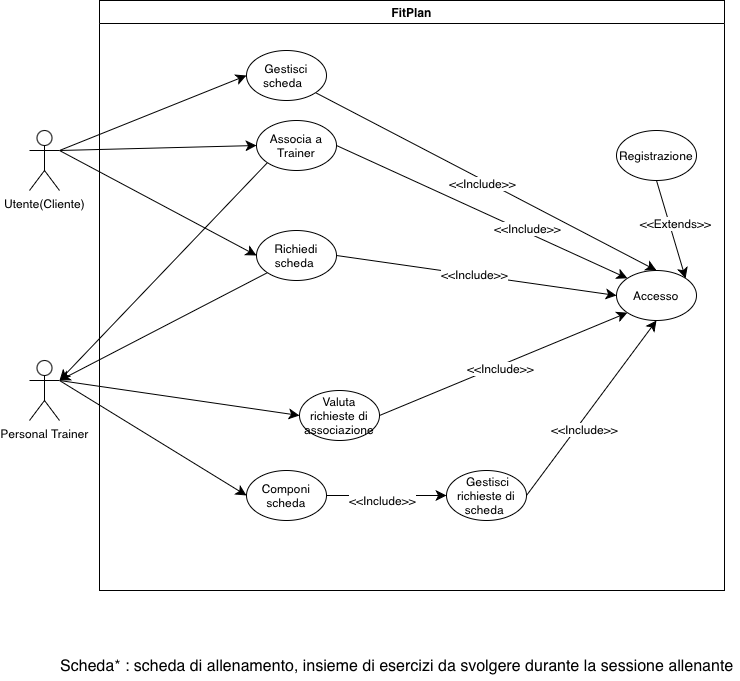

The diagram above was exported from draw.io. Its source (the exported page's mxGraphModel, read from the mxfile embedded in the PNG):
<mxGraphModel dx="687" dy="1098" grid="1" gridSize="10" guides="1" tooltips="1" connect="1" arrows="1" fold="1" page="1" pageScale="1" pageWidth="827" pageHeight="1169" math="0" shadow="0">
  <root>
    <mxCell id="0" />
    <mxCell id="1" parent="0" />
    <mxCell id="8x8jrxBMyS0NaqggiWx0-1" value="FitPlan" style="swimlane;whiteSpace=wrap;html=1;" parent="1" vertex="1">
      <mxGeometry x="110" y="70" width="625" height="590" as="geometry" />
    </mxCell>
    <mxCell id="8x8jrxBMyS0NaqggiWx0-2" value="Accesso" style="ellipse;whiteSpace=wrap;html=1;" parent="8x8jrxBMyS0NaqggiWx0-1" vertex="1">
      <mxGeometry x="517" y="270" width="80" height="50" as="geometry" />
    </mxCell>
    <mxCell id="8x8jrxBMyS0NaqggiWx0-3" value="Gestisci scheda &amp;nbsp;" style="ellipse;whiteSpace=wrap;html=1;" parent="8x8jrxBMyS0NaqggiWx0-1" vertex="1">
      <mxGeometry x="147" y="50" width="80" height="50" as="geometry" />
    </mxCell>
    <mxCell id="8x8jrxBMyS0NaqggiWx0-9" value="Valuta richieste di associazione" style="ellipse;whiteSpace=wrap;html=1;" parent="8x8jrxBMyS0NaqggiWx0-1" vertex="1">
      <mxGeometry x="200" y="390" width="80" height="50" as="geometry" />
    </mxCell>
    <mxCell id="8x8jrxBMyS0NaqggiWx0-10" value="Richiedi scheda&amp;nbsp;" style="ellipse;whiteSpace=wrap;html=1;" parent="8x8jrxBMyS0NaqggiWx0-1" vertex="1">
      <mxGeometry x="157" y="230" width="80" height="50" as="geometry" />
    </mxCell>
    <mxCell id="8x8jrxBMyS0NaqggiWx0-11" value="Associa a Trainer" style="ellipse;whiteSpace=wrap;html=1;" parent="8x8jrxBMyS0NaqggiWx0-1" vertex="1">
      <mxGeometry x="157" y="120" width="80" height="50" as="geometry" />
    </mxCell>
    <mxCell id="8x8jrxBMyS0NaqggiWx0-13" value="Componi scheda" style="ellipse;whiteSpace=wrap;html=1;" parent="8x8jrxBMyS0NaqggiWx0-1" vertex="1">
      <mxGeometry x="147" y="470" width="80" height="50" as="geometry" />
    </mxCell>
    <mxCell id="8x8jrxBMyS0NaqggiWx0-14" value="&amp;nbsp;Gestisci richieste di scheda&amp;nbsp;" style="ellipse;whiteSpace=wrap;html=1;" parent="8x8jrxBMyS0NaqggiWx0-1" vertex="1">
      <mxGeometry x="347" y="470" width="80" height="50" as="geometry" />
    </mxCell>
    <mxCell id="8x8jrxBMyS0NaqggiWx0-15" value="" style="edgeStyle=none;orthogonalLoop=1;jettySize=auto;html=1;rounded=0;fontSize=12;startSize=8;endSize=8;curved=1;entryX=0;entryY=0.5;entryDx=0;entryDy=0;exitX=1;exitY=0.5;exitDx=0;exitDy=0;" parent="8x8jrxBMyS0NaqggiWx0-1" source="8x8jrxBMyS0NaqggiWx0-13" target="8x8jrxBMyS0NaqggiWx0-14" edge="1">
      <mxGeometry width="120" relative="1" as="geometry">
        <mxPoint x="257" y="520" as="sourcePoint" />
        <mxPoint x="287" y="540" as="targetPoint" />
        <Array as="points" />
      </mxGeometry>
    </mxCell>
    <mxCell id="OvNExYpsh-69XkvBrXju-51" value="&amp;lt;&amp;lt;Include&amp;gt;&amp;gt;" style="edgeLabel;html=1;align=center;verticalAlign=middle;resizable=0;points=[];fontSize=12;" parent="8x8jrxBMyS0NaqggiWx0-15" vertex="1" connectable="0">
      <mxGeometry x="-0.075" y="-4" relative="1" as="geometry">
        <mxPoint x="-1" as="offset" />
      </mxGeometry>
    </mxCell>
    <mxCell id="OvNExYpsh-69XkvBrXju-62" value="" style="edgeStyle=none;orthogonalLoop=1;jettySize=auto;html=1;rounded=0;fontSize=12;startSize=8;endSize=8;curved=1;exitX=1;exitY=0.5;exitDx=0;exitDy=0;entryX=0;entryY=1;entryDx=0;entryDy=0;" parent="8x8jrxBMyS0NaqggiWx0-1" source="8x8jrxBMyS0NaqggiWx0-9" target="8x8jrxBMyS0NaqggiWx0-2" edge="1">
      <mxGeometry width="120" relative="1" as="geometry">
        <mxPoint x="267" y="400" as="sourcePoint" />
        <mxPoint x="547" y="360" as="targetPoint" />
        <Array as="points" />
      </mxGeometry>
    </mxCell>
    <mxCell id="APfIYG9iip_4JdpPJPqa-7" value="&amp;lt;&amp;lt;Include&amp;gt;&amp;gt;" style="edgeLabel;html=1;align=center;verticalAlign=middle;resizable=0;points=[];fontSize=12;" parent="OvNExYpsh-69XkvBrXju-62" vertex="1" connectable="0">
      <mxGeometry x="-0.0325" y="-2" relative="1" as="geometry">
        <mxPoint as="offset" />
      </mxGeometry>
    </mxCell>
    <mxCell id="OvNExYpsh-69XkvBrXju-63" value="" style="edgeStyle=none;orthogonalLoop=1;jettySize=auto;html=1;rounded=0;fontSize=12;startSize=8;endSize=8;curved=1;exitX=1;exitY=0.5;exitDx=0;exitDy=0;entryX=0.5;entryY=1;entryDx=0;entryDy=0;" parent="8x8jrxBMyS0NaqggiWx0-1" source="8x8jrxBMyS0NaqggiWx0-14" target="8x8jrxBMyS0NaqggiWx0-2" edge="1">
      <mxGeometry width="120" relative="1" as="geometry">
        <mxPoint x="537" y="340" as="sourcePoint" />
        <mxPoint x="557" y="330" as="targetPoint" />
        <Array as="points" />
      </mxGeometry>
    </mxCell>
    <mxCell id="APfIYG9iip_4JdpPJPqa-8" value="&amp;lt;&amp;lt;Include&amp;gt;&amp;gt;" style="edgeLabel;html=1;align=center;verticalAlign=middle;resizable=0;points=[];fontSize=12;" parent="OvNExYpsh-69XkvBrXju-63" vertex="1" connectable="0">
      <mxGeometry x="-0.1939" y="-6" relative="1" as="geometry">
        <mxPoint as="offset" />
      </mxGeometry>
    </mxCell>
    <mxCell id="OvNExYpsh-69XkvBrXju-64" value="" style="edgeStyle=none;orthogonalLoop=1;jettySize=auto;html=1;rounded=0;fontSize=12;startSize=8;endSize=8;curved=1;entryX=0;entryY=0.5;entryDx=0;entryDy=0;exitX=1;exitY=0.5;exitDx=0;exitDy=0;" parent="8x8jrxBMyS0NaqggiWx0-1" source="8x8jrxBMyS0NaqggiWx0-10" target="8x8jrxBMyS0NaqggiWx0-2" edge="1">
      <mxGeometry width="120" relative="1" as="geometry">
        <mxPoint x="250" y="280" as="sourcePoint" />
        <mxPoint x="577" y="280" as="targetPoint" />
        <Array as="points" />
      </mxGeometry>
    </mxCell>
    <mxCell id="APfIYG9iip_4JdpPJPqa-6" value="&amp;lt;&amp;lt;Include&amp;gt;&amp;gt;" style="edgeLabel;html=1;align=center;verticalAlign=middle;resizable=0;points=[];fontSize=12;" parent="OvNExYpsh-69XkvBrXju-64" vertex="1" connectable="0">
      <mxGeometry x="-0.028" y="1" relative="1" as="geometry">
        <mxPoint as="offset" />
      </mxGeometry>
    </mxCell>
    <mxCell id="OvNExYpsh-69XkvBrXju-65" value="" style="edgeStyle=none;orthogonalLoop=1;jettySize=auto;html=1;rounded=0;fontSize=12;startSize=8;endSize=8;curved=1;exitX=1;exitY=0.5;exitDx=0;exitDy=0;entryX=0;entryY=0;entryDx=0;entryDy=0;" parent="8x8jrxBMyS0NaqggiWx0-1" source="8x8jrxBMyS0NaqggiWx0-11" target="8x8jrxBMyS0NaqggiWx0-2" edge="1">
      <mxGeometry width="120" relative="1" as="geometry">
        <mxPoint x="247" y="60" as="sourcePoint" />
        <mxPoint x="460" y="266" as="targetPoint" />
        <Array as="points" />
      </mxGeometry>
    </mxCell>
    <mxCell id="APfIYG9iip_4JdpPJPqa-4" value="&amp;lt;&amp;lt;Include&amp;gt;&amp;gt;" style="edgeLabel;html=1;align=center;verticalAlign=middle;resizable=0;points=[];fontSize=12;" parent="OvNExYpsh-69XkvBrXju-65" vertex="1" connectable="0">
      <mxGeometry x="0.291" y="4" relative="1" as="geometry">
        <mxPoint as="offset" />
      </mxGeometry>
    </mxCell>
    <mxCell id="APfIYG9iip_4JdpPJPqa-2" value="" style="edgeStyle=none;orthogonalLoop=1;jettySize=auto;html=1;rounded=0;fontSize=12;startSize=8;endSize=8;curved=1;exitX=1;exitY=1;exitDx=0;exitDy=0;entryX=0.5;entryY=0;entryDx=0;entryDy=0;" parent="8x8jrxBMyS0NaqggiWx0-1" source="8x8jrxBMyS0NaqggiWx0-3" target="8x8jrxBMyS0NaqggiWx0-2" edge="1">
      <mxGeometry width="120" relative="1" as="geometry">
        <mxPoint x="240" y="76" as="sourcePoint" />
        <mxPoint x="540" y="256" as="targetPoint" />
        <Array as="points" />
      </mxGeometry>
    </mxCell>
    <mxCell id="APfIYG9iip_4JdpPJPqa-3" value="&amp;lt;&amp;lt;Include&amp;gt;&amp;gt;" style="edgeLabel;html=1;align=center;verticalAlign=middle;resizable=0;points=[];fontSize=12;" parent="APfIYG9iip_4JdpPJPqa-2" vertex="1" connectable="0">
      <mxGeometry x="-0.0205" y="-4" relative="1" as="geometry">
        <mxPoint y="-1" as="offset" />
      </mxGeometry>
    </mxCell>
    <mxCell id="yelN58lSJGgkHNBoFaUm-1" value="Registrazione" style="ellipse;whiteSpace=wrap;html=1;" parent="8x8jrxBMyS0NaqggiWx0-1" vertex="1">
      <mxGeometry x="517" y="130" width="80" height="50" as="geometry" />
    </mxCell>
    <mxCell id="yelN58lSJGgkHNBoFaUm-2" value="" style="edgeStyle=none;orthogonalLoop=1;jettySize=auto;html=1;rounded=0;fontSize=12;startSize=8;endSize=8;curved=1;entryX=1;entryY=0;entryDx=0;entryDy=0;exitX=0.5;exitY=1;exitDx=0;exitDy=0;" parent="8x8jrxBMyS0NaqggiWx0-1" source="yelN58lSJGgkHNBoFaUm-1" target="8x8jrxBMyS0NaqggiWx0-2" edge="1">
      <mxGeometry width="120" relative="1" as="geometry">
        <mxPoint x="600" y="210" as="sourcePoint" />
        <mxPoint x="557" y="30" as="targetPoint" />
        <Array as="points" />
      </mxGeometry>
    </mxCell>
    <mxCell id="yelN58lSJGgkHNBoFaUm-3" value="&amp;lt;&amp;lt;Extends&amp;gt;&amp;gt;" style="edgeLabel;html=1;align=center;verticalAlign=middle;resizable=0;points=[];fontSize=12;" parent="yelN58lSJGgkHNBoFaUm-2" vertex="1" connectable="0">
      <mxGeometry x="-0.1171" y="5" relative="1" as="geometry">
        <mxPoint as="offset" />
      </mxGeometry>
    </mxCell>
    <mxCell id="8x8jrxBMyS0NaqggiWx0-5" value="Utente(Cliente)" style="shape=umlActor;verticalLabelPosition=bottom;verticalAlign=top;html=1;outlineConnect=0;" parent="1" vertex="1">
      <mxGeometry x="40" y="200" width="30" height="60" as="geometry" />
    </mxCell>
    <mxCell id="8x8jrxBMyS0NaqggiWx0-6" value="Personal Trainer" style="shape=umlActor;verticalLabelPosition=bottom;verticalAlign=top;html=1;outlineConnect=0;" parent="1" vertex="1">
      <mxGeometry x="40" y="430" width="30" height="60" as="geometry" />
    </mxCell>
    <mxCell id="OvNExYpsh-69XkvBrXju-57" value="" style="edgeStyle=none;orthogonalLoop=1;jettySize=auto;html=1;rounded=0;fontSize=12;startSize=8;endSize=8;curved=1;exitX=1;exitY=0.3333333333333333;exitDx=0;exitDy=0;exitPerimeter=0;entryX=0;entryY=0.5;entryDx=0;entryDy=0;" parent="1" source="8x8jrxBMyS0NaqggiWx0-5" target="8x8jrxBMyS0NaqggiWx0-11" edge="1">
      <mxGeometry width="120" relative="1" as="geometry">
        <mxPoint x="300" y="330" as="sourcePoint" />
        <mxPoint x="270" y="110" as="targetPoint" />
        <Array as="points" />
      </mxGeometry>
    </mxCell>
    <mxCell id="OvNExYpsh-69XkvBrXju-58" value="" style="edgeStyle=none;orthogonalLoop=1;jettySize=auto;html=1;rounded=0;fontSize=12;startSize=8;endSize=8;curved=1;entryX=0;entryY=0.5;entryDx=0;entryDy=0;" parent="1" target="8x8jrxBMyS0NaqggiWx0-3" edge="1">
      <mxGeometry width="120" relative="1" as="geometry">
        <mxPoint x="70" y="220" as="sourcePoint" />
        <mxPoint x="420" y="330" as="targetPoint" />
        <Array as="points" />
      </mxGeometry>
    </mxCell>
    <mxCell id="OvNExYpsh-69XkvBrXju-60" value="" style="edgeStyle=none;orthogonalLoop=1;jettySize=auto;html=1;rounded=0;fontSize=12;startSize=8;endSize=8;curved=1;exitX=1;exitY=0.3333333333333333;exitDx=0;exitDy=0;exitPerimeter=0;entryX=0;entryY=0.5;entryDx=0;entryDy=0;" parent="1" source="8x8jrxBMyS0NaqggiWx0-6" target="8x8jrxBMyS0NaqggiWx0-9" edge="1">
      <mxGeometry width="120" relative="1" as="geometry">
        <mxPoint x="80" y="440" as="sourcePoint" />
        <mxPoint x="257.0000000000001" y="485" as="targetPoint" />
        <Array as="points" />
      </mxGeometry>
    </mxCell>
    <mxCell id="OvNExYpsh-69XkvBrXju-61" value="" style="edgeStyle=none;orthogonalLoop=1;jettySize=auto;html=1;rounded=0;fontSize=12;startSize=8;endSize=8;curved=1;entryX=0;entryY=0.5;entryDx=0;entryDy=0;" parent="1" target="8x8jrxBMyS0NaqggiWx0-13" edge="1">
      <mxGeometry width="120" relative="1" as="geometry">
        <mxPoint x="70" y="450" as="sourcePoint" />
        <mxPoint x="300" y="600" as="targetPoint" />
        <Array as="points" />
      </mxGeometry>
    </mxCell>
    <mxCell id="C3rx6N-c3NM-qIXCzlER-3" value="" style="edgeStyle=none;orthogonalLoop=1;jettySize=auto;html=1;rounded=0;fontSize=12;startSize=8;endSize=8;curved=1;exitX=0;exitY=1;exitDx=0;exitDy=0;" parent="1" source="8x8jrxBMyS0NaqggiWx0-10" edge="1">
      <mxGeometry width="140" relative="1" as="geometry">
        <mxPoint x="150" y="460" as="sourcePoint" />
        <mxPoint x="70" y="450" as="targetPoint" />
        <Array as="points" />
      </mxGeometry>
    </mxCell>
    <mxCell id="C3rx6N-c3NM-qIXCzlER-4" value="" style="edgeStyle=none;orthogonalLoop=1;jettySize=auto;html=1;rounded=0;fontSize=12;startSize=8;endSize=8;curved=1;exitX=0;exitY=1;exitDx=0;exitDy=0;" parent="1" source="8x8jrxBMyS0NaqggiWx0-11" edge="1">
      <mxGeometry width="140" relative="1" as="geometry">
        <mxPoint x="248.5664745154649" y="260.0038907601731" as="sourcePoint" />
        <mxPoint x="70" y="450" as="targetPoint" />
        <Array as="points" />
      </mxGeometry>
    </mxCell>
    <mxCell id="C3rx6N-c3NM-qIXCzlER-8" value="Scheda* : scheda di allenamento, insieme di esercizi da svolgere durante la sessione allenante&amp;nbsp;" style="text;html=1;whiteSpace=wrap;strokeColor=none;fillColor=none;align=center;verticalAlign=middle;rounded=0;fontSize=16;" parent="1" vertex="1">
      <mxGeometry x="70" y="720" width="680" height="30" as="geometry" />
    </mxCell>
    <mxCell id="ESiVXD6pyDMTAfRxyLZr-2" value="" style="edgeStyle=none;orthogonalLoop=1;jettySize=auto;html=1;rounded=0;fontSize=12;startSize=8;endSize=8;curved=1;exitX=1;exitY=0.3333333333333333;exitDx=0;exitDy=0;exitPerimeter=0;entryX=0;entryY=0.5;entryDx=0;entryDy=0;" parent="1" source="8x8jrxBMyS0NaqggiWx0-5" target="8x8jrxBMyS0NaqggiWx0-10" edge="1">
      <mxGeometry width="120" relative="1" as="geometry">
        <mxPoint x="190" y="235" as="sourcePoint" />
        <mxPoint x="387" y="230" as="targetPoint" />
        <Array as="points" />
      </mxGeometry>
    </mxCell>
  </root>
</mxGraphModel>